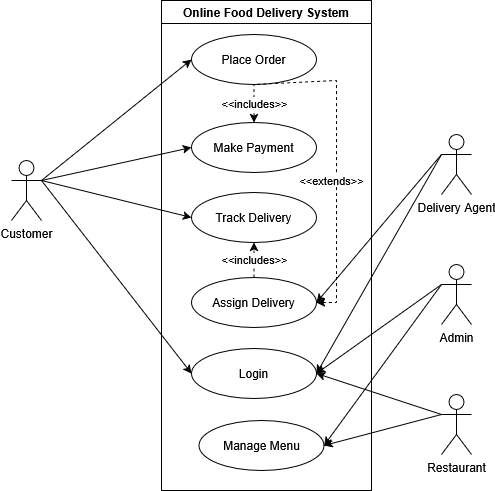

The diagram above was exported from draw.io. Its source (the exported page's mxGraphModel, read from the mxfile embedded in the PNG):
<mxGraphModel dx="1246" dy="639" grid="1" gridSize="10" guides="1" tooltips="1" connect="1" arrows="1" fold="1" page="1" pageScale="1" pageWidth="850" pageHeight="1100" math="0" shadow="0">
  <root>
    <mxCell id="0" />
    <mxCell id="1" parent="0" />
    <mxCell id="tKQHDv0-fBYW_MMH7zWX-1" value="Customer" style="shape=umlActor;verticalLabelPosition=bottom;verticalAlign=top;html=1;outlineConnect=0;" vertex="1" parent="1">
      <mxGeometry x="190" y="240" width="30" height="60" as="geometry" />
    </mxCell>
    <mxCell id="tKQHDv0-fBYW_MMH7zWX-3" value="Delivery Agent" style="shape=umlActor;verticalLabelPosition=bottom;verticalAlign=top;html=1;outlineConnect=0;" vertex="1" parent="1">
      <mxGeometry x="620" y="214" width="30" height="60" as="geometry" />
    </mxCell>
    <mxCell id="tKQHDv0-fBYW_MMH7zWX-4" value="Admin" style="shape=umlActor;verticalLabelPosition=bottom;verticalAlign=top;html=1;outlineConnect=0;" vertex="1" parent="1">
      <mxGeometry x="620" y="344" width="30" height="60" as="geometry" />
    </mxCell>
    <mxCell id="tKQHDv0-fBYW_MMH7zWX-5" value="Restaurant" style="shape=umlActor;verticalLabelPosition=bottom;verticalAlign=top;html=1;outlineConnect=0;" vertex="1" parent="1">
      <mxGeometry x="620" y="474" width="30" height="60" as="geometry" />
    </mxCell>
    <mxCell id="tKQHDv0-fBYW_MMH7zWX-7" value="Online Food Delivery System" style="swimlane;whiteSpace=wrap;html=1;" vertex="1" parent="1">
      <mxGeometry x="340" y="80" width="210" height="490" as="geometry" />
    </mxCell>
    <mxCell id="tKQHDv0-fBYW_MMH7zWX-8" value="Place Order" style="ellipse;whiteSpace=wrap;html=1;" vertex="1" parent="tKQHDv0-fBYW_MMH7zWX-7">
      <mxGeometry x="30" y="34" width="125" height="50" as="geometry" />
    </mxCell>
    <mxCell id="tKQHDv0-fBYW_MMH7zWX-11" value="Make Payment" style="ellipse;whiteSpace=wrap;html=1;" vertex="1" parent="tKQHDv0-fBYW_MMH7zWX-7">
      <mxGeometry x="30" y="122" width="125" height="50" as="geometry" />
    </mxCell>
    <mxCell id="tKQHDv0-fBYW_MMH7zWX-12" value="Track Delivery" style="ellipse;whiteSpace=wrap;html=1;" vertex="1" parent="tKQHDv0-fBYW_MMH7zWX-7">
      <mxGeometry x="30" y="192" width="125" height="50" as="geometry" />
    </mxCell>
    <mxCell id="tKQHDv0-fBYW_MMH7zWX-13" value="Assign Delivery" style="ellipse;whiteSpace=wrap;html=1;" vertex="1" parent="tKQHDv0-fBYW_MMH7zWX-7">
      <mxGeometry x="30" y="277" width="125" height="50" as="geometry" />
    </mxCell>
    <mxCell id="tKQHDv0-fBYW_MMH7zWX-14" value="Login" style="ellipse;whiteSpace=wrap;html=1;" vertex="1" parent="tKQHDv0-fBYW_MMH7zWX-7">
      <mxGeometry x="30" y="348" width="125" height="50" as="geometry" />
    </mxCell>
    <mxCell id="tKQHDv0-fBYW_MMH7zWX-15" value="Manage Menu" style="ellipse;whiteSpace=wrap;html=1;" vertex="1" parent="tKQHDv0-fBYW_MMH7zWX-7">
      <mxGeometry x="37.5" y="420" width="125" height="50" as="geometry" />
    </mxCell>
    <mxCell id="tKQHDv0-fBYW_MMH7zWX-16" value="&amp;lt;&amp;lt;includes&amp;gt;&amp;gt;" style="endArrow=none;dashed=1;html=1;rounded=0;entryX=0.5;entryY=1;entryDx=0;entryDy=0;exitX=0.5;exitY=0;exitDx=0;exitDy=0;startArrow=classic;startFill=1;" edge="1" parent="tKQHDv0-fBYW_MMH7zWX-7" source="tKQHDv0-fBYW_MMH7zWX-11" target="tKQHDv0-fBYW_MMH7zWX-8">
      <mxGeometry width="50" height="50" relative="1" as="geometry">
        <mxPoint x="30" y="240" as="sourcePoint" />
        <mxPoint x="80" y="190" as="targetPoint" />
      </mxGeometry>
    </mxCell>
    <mxCell id="tKQHDv0-fBYW_MMH7zWX-17" value="&amp;lt;&amp;lt;includes&amp;gt;&amp;gt;" style="endArrow=classic;dashed=1;html=1;rounded=0;endFill=1;entryX=0.5;entryY=1;entryDx=0;entryDy=0;exitX=0.5;exitY=0;exitDx=0;exitDy=0;" edge="1" parent="tKQHDv0-fBYW_MMH7zWX-7" source="tKQHDv0-fBYW_MMH7zWX-13" target="tKQHDv0-fBYW_MMH7zWX-12">
      <mxGeometry width="50" height="50" relative="1" as="geometry">
        <mxPoint x="30" y="240" as="sourcePoint" />
        <mxPoint x="80" y="190" as="targetPoint" />
      </mxGeometry>
    </mxCell>
    <mxCell id="tKQHDv0-fBYW_MMH7zWX-18" value="&amp;lt;&amp;lt;extends&amp;gt;&amp;gt;" style="endArrow=none;dashed=1;html=1;rounded=0;entryX=0.5;entryY=1;entryDx=0;entryDy=0;endFill=1;startFill=1;startArrow=classic;exitX=1;exitY=0.5;exitDx=0;exitDy=0;" edge="1" parent="tKQHDv0-fBYW_MMH7zWX-7" source="tKQHDv0-fBYW_MMH7zWX-13" target="tKQHDv0-fBYW_MMH7zWX-8">
      <mxGeometry x="-0.1251" y="5" width="50" height="50" relative="1" as="geometry">
        <mxPoint x="210" y="300" as="sourcePoint" />
        <mxPoint x="77.5" y="84" as="targetPoint" />
        <Array as="points">
          <mxPoint x="175" y="302" />
          <mxPoint x="175" y="80" />
        </Array>
        <mxPoint as="offset" />
      </mxGeometry>
    </mxCell>
    <mxCell id="tKQHDv0-fBYW_MMH7zWX-19" value="" style="endArrow=classic;html=1;rounded=0;exitX=1;exitY=0.3333333333333333;exitDx=0;exitDy=0;exitPerimeter=0;entryX=0;entryY=0.5;entryDx=0;entryDy=0;" edge="1" parent="1" source="tKQHDv0-fBYW_MMH7zWX-1" target="tKQHDv0-fBYW_MMH7zWX-14">
      <mxGeometry width="50" height="50" relative="1" as="geometry">
        <mxPoint x="280" y="350" as="sourcePoint" />
        <mxPoint x="420" y="310" as="targetPoint" />
      </mxGeometry>
    </mxCell>
    <mxCell id="tKQHDv0-fBYW_MMH7zWX-22" value="" style="endArrow=classic;html=1;rounded=0;exitX=0;exitY=0.3333333333333333;exitDx=0;exitDy=0;exitPerimeter=0;entryX=1;entryY=0.5;entryDx=0;entryDy=0;" edge="1" parent="1" source="tKQHDv0-fBYW_MMH7zWX-3" target="tKQHDv0-fBYW_MMH7zWX-14">
      <mxGeometry width="50" height="50" relative="1" as="geometry">
        <mxPoint x="370" y="360" as="sourcePoint" />
        <mxPoint x="420" y="310" as="targetPoint" />
      </mxGeometry>
    </mxCell>
    <mxCell id="tKQHDv0-fBYW_MMH7zWX-23" value="" style="endArrow=classic;html=1;rounded=0;exitX=0;exitY=0.3333333333333333;exitDx=0;exitDy=0;exitPerimeter=0;entryX=1;entryY=0.5;entryDx=0;entryDy=0;" edge="1" parent="1" source="tKQHDv0-fBYW_MMH7zWX-3" target="tKQHDv0-fBYW_MMH7zWX-13">
      <mxGeometry width="50" height="50" relative="1" as="geometry">
        <mxPoint x="370" y="360" as="sourcePoint" />
        <mxPoint x="420" y="310" as="targetPoint" />
      </mxGeometry>
    </mxCell>
    <mxCell id="tKQHDv0-fBYW_MMH7zWX-24" value="" style="endArrow=classic;html=1;rounded=0;exitX=0;exitY=0.3333333333333333;exitDx=0;exitDy=0;exitPerimeter=0;entryX=1;entryY=0.5;entryDx=0;entryDy=0;" edge="1" parent="1" source="tKQHDv0-fBYW_MMH7zWX-4" target="tKQHDv0-fBYW_MMH7zWX-14">
      <mxGeometry width="50" height="50" relative="1" as="geometry">
        <mxPoint x="370" y="360" as="sourcePoint" />
        <mxPoint x="420" y="310" as="targetPoint" />
      </mxGeometry>
    </mxCell>
    <mxCell id="tKQHDv0-fBYW_MMH7zWX-25" value="" style="endArrow=classic;html=1;rounded=0;exitX=0;exitY=0.3333333333333333;exitDx=0;exitDy=0;exitPerimeter=0;entryX=1;entryY=0.5;entryDx=0;entryDy=0;" edge="1" parent="1" source="tKQHDv0-fBYW_MMH7zWX-4" target="tKQHDv0-fBYW_MMH7zWX-15">
      <mxGeometry width="50" height="50" relative="1" as="geometry">
        <mxPoint x="370" y="360" as="sourcePoint" />
        <mxPoint x="420" y="310" as="targetPoint" />
      </mxGeometry>
    </mxCell>
    <mxCell id="tKQHDv0-fBYW_MMH7zWX-26" value="" style="endArrow=classic;html=1;rounded=0;exitX=0;exitY=0.3333333333333333;exitDx=0;exitDy=0;exitPerimeter=0;entryX=1;entryY=0.5;entryDx=0;entryDy=0;" edge="1" parent="1" source="tKQHDv0-fBYW_MMH7zWX-5" target="tKQHDv0-fBYW_MMH7zWX-14">
      <mxGeometry width="50" height="50" relative="1" as="geometry">
        <mxPoint x="370" y="360" as="sourcePoint" />
        <mxPoint x="420" y="310" as="targetPoint" />
      </mxGeometry>
    </mxCell>
    <mxCell id="tKQHDv0-fBYW_MMH7zWX-27" value="" style="endArrow=classic;html=1;rounded=0;exitX=0;exitY=0.3333333333333333;exitDx=0;exitDy=0;exitPerimeter=0;entryX=1;entryY=0.5;entryDx=0;entryDy=0;" edge="1" parent="1" source="tKQHDv0-fBYW_MMH7zWX-5" target="tKQHDv0-fBYW_MMH7zWX-15">
      <mxGeometry width="50" height="50" relative="1" as="geometry">
        <mxPoint x="370" y="360" as="sourcePoint" />
        <mxPoint x="420" y="310" as="targetPoint" />
      </mxGeometry>
    </mxCell>
    <mxCell id="tKQHDv0-fBYW_MMH7zWX-28" value="" style="endArrow=classic;html=1;rounded=0;exitX=1;exitY=0.3333333333333333;exitDx=0;exitDy=0;exitPerimeter=0;entryX=0;entryY=0.5;entryDx=0;entryDy=0;" edge="1" parent="1" source="tKQHDv0-fBYW_MMH7zWX-1" target="tKQHDv0-fBYW_MMH7zWX-11">
      <mxGeometry width="50" height="50" relative="1" as="geometry">
        <mxPoint x="370" y="320" as="sourcePoint" />
        <mxPoint x="420" y="270" as="targetPoint" />
      </mxGeometry>
    </mxCell>
    <mxCell id="tKQHDv0-fBYW_MMH7zWX-29" value="" style="endArrow=classic;html=1;rounded=0;exitX=1;exitY=0.3333333333333333;exitDx=0;exitDy=0;exitPerimeter=0;entryX=0;entryY=0.5;entryDx=0;entryDy=0;" edge="1" parent="1" source="tKQHDv0-fBYW_MMH7zWX-1" target="tKQHDv0-fBYW_MMH7zWX-12">
      <mxGeometry width="50" height="50" relative="1" as="geometry">
        <mxPoint x="370" y="320" as="sourcePoint" />
        <mxPoint x="420" y="270" as="targetPoint" />
      </mxGeometry>
    </mxCell>
    <mxCell id="tKQHDv0-fBYW_MMH7zWX-30" value="" style="endArrow=classic;html=1;rounded=0;exitX=1;exitY=0.3333333333333333;exitDx=0;exitDy=0;exitPerimeter=0;entryX=0;entryY=0.5;entryDx=0;entryDy=0;" edge="1" parent="1" source="tKQHDv0-fBYW_MMH7zWX-1" target="tKQHDv0-fBYW_MMH7zWX-8">
      <mxGeometry width="50" height="50" relative="1" as="geometry">
        <mxPoint x="370" y="320" as="sourcePoint" />
        <mxPoint x="420" y="270" as="targetPoint" />
      </mxGeometry>
    </mxCell>
  </root>
</mxGraphModel>